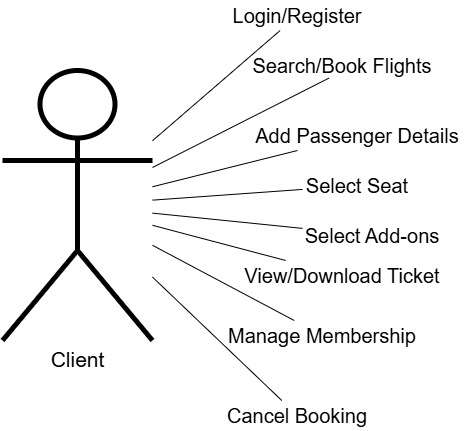

The diagram above was exported from draw.io. Its source (the exported page's mxGraphModel, read from the mxfile embedded in the PNG):
<mxGraphModel dx="1034" dy="572" grid="1" gridSize="10" guides="1" tooltips="1" connect="1" arrows="1" fold="1" page="1" pageScale="1" pageWidth="850" pageHeight="1100" math="0" shadow="0">
  <root>
    <mxCell id="0" />
    <mxCell id="1" parent="0" />
    <mxCell id="4S5bOUzXISLvlq86PeSo-1" parent="1" style="shape=umlActor;verticalLabelPosition=bottom;verticalAlign=top;html=1;outlineConnect=0;strokeWidth=5;" value="&lt;font style=&quot;font-size: 21px;&quot;&gt;Client&lt;/font&gt;" vertex="1">
      <mxGeometry height="270" width="150" x="30" y="150" as="geometry" />
    </mxCell>
    <mxCell id="4S5bOUzXISLvlq86PeSo-3" parent="1" style="rounded=0;whiteSpace=wrap;html=1;opacity=0;" value="&lt;font style=&quot;font-size: 20px;&quot;&gt;Login/Register&lt;/font&gt;" vertex="1">
      <mxGeometry height="30" width="130" x="260" y="80" as="geometry" />
    </mxCell>
    <mxCell id="4S5bOUzXISLvlq86PeSo-4" parent="1" style="rounded=0;whiteSpace=wrap;html=1;opacity=0;" value="&lt;font style=&quot;font-size: 20px;&quot;&gt;Search/Book Flights&lt;/font&gt;" vertex="1">
      <mxGeometry height="30" width="260" x="240" y="130" as="geometry" />
    </mxCell>
    <mxCell id="4S5bOUzXISLvlq86PeSo-5" parent="1" style="rounded=0;whiteSpace=wrap;html=1;opacity=0;" value="&lt;font style=&quot;font-size: 20px;&quot;&gt;Add Passenger Details&lt;/font&gt;" vertex="1">
      <mxGeometry height="30" width="210" x="280" y="200" as="geometry" />
    </mxCell>
    <mxCell id="4S5bOUzXISLvlq86PeSo-6" parent="1" style="rounded=0;whiteSpace=wrap;html=1;opacity=0;" value="&lt;font style=&quot;font-size: 20px;&quot;&gt;Select Add-ons&lt;/font&gt;" vertex="1">
      <mxGeometry height="30" width="140" x="330" y="300" as="geometry" />
    </mxCell>
    <mxCell id="4S5bOUzXISLvlq86PeSo-7" parent="1" style="rounded=0;whiteSpace=wrap;html=1;opacity=0;" value="&lt;font style=&quot;font-size: 20px;&quot;&gt;Manage Membership&lt;/font&gt;" vertex="1">
      <mxGeometry height="30" width="200" x="250" y="400" as="geometry" />
    </mxCell>
    <mxCell id="4S5bOUzXISLvlq86PeSo-8" parent="1" style="rounded=0;whiteSpace=wrap;html=1;opacity=0;" value="&lt;font style=&quot;font-size: 20px;&quot;&gt;View/Download Ticket&lt;/font&gt;" vertex="1">
      <mxGeometry height="30" width="200" x="270" y="340" as="geometry" />
    </mxCell>
    <mxCell id="4S5bOUzXISLvlq86PeSo-9" parent="1" style="rounded=0;whiteSpace=wrap;html=1;opacity=0;" value="&lt;font style=&quot;font-size: 20px;&quot;&gt;Cancel Booking&lt;/font&gt;" vertex="1">
      <mxGeometry height="30" width="150" x="250" y="480" as="geometry" />
    </mxCell>
    <mxCell id="4S5bOUzXISLvlq86PeSo-12" edge="1" parent="1" source="4S5bOUzXISLvlq86PeSo-1" style="endArrow=none;html=1;rounded=0;" target="4S5bOUzXISLvlq86PeSo-3" value="">
      <mxGeometry height="50" relative="1" width="50" as="geometry">
        <mxPoint x="180" y="200" as="sourcePoint" />
        <mxPoint x="230" y="150" as="targetPoint" />
      </mxGeometry>
    </mxCell>
    <mxCell id="4S5bOUzXISLvlq86PeSo-13" edge="1" parent="1" source="4S5bOUzXISLvlq86PeSo-1" style="endArrow=none;html=1;rounded=0;entryX=0.448;entryY=0.92;entryDx=0;entryDy=0;entryPerimeter=0;" target="4S5bOUzXISLvlq86PeSo-4" value="">
      <mxGeometry height="50" relative="1" width="50" as="geometry">
        <mxPoint x="180" y="335" as="sourcePoint" />
        <mxPoint x="250.71067811865476" y="285" as="targetPoint" />
      </mxGeometry>
    </mxCell>
    <mxCell id="4S5bOUzXISLvlq86PeSo-14" edge="1" parent="1" source="4S5bOUzXISLvlq86PeSo-1" style="endArrow=none;html=1;rounded=0;" target="4S5bOUzXISLvlq86PeSo-5" value="">
      <mxGeometry height="50" relative="1" width="50" as="geometry">
        <mxPoint x="240" y="310" as="sourcePoint" />
        <mxPoint x="290" y="260" as="targetPoint" />
      </mxGeometry>
    </mxCell>
    <mxCell id="4S5bOUzXISLvlq86PeSo-15" edge="1" parent="1" source="4S5bOUzXISLvlq86PeSo-1" style="endArrow=none;html=1;rounded=0;" target="4S5bOUzXISLvlq86PeSo-6" value="">
      <mxGeometry height="50" relative="1" width="50" as="geometry">
        <mxPoint x="350" y="360" as="sourcePoint" />
        <mxPoint x="400" y="310" as="targetPoint" />
      </mxGeometry>
    </mxCell>
    <mxCell id="4S5bOUzXISLvlq86PeSo-16" edge="1" parent="1" source="4S5bOUzXISLvlq86PeSo-1" style="endArrow=none;html=1;rounded=0;" target="4S5bOUzXISLvlq86PeSo-8" value="">
      <mxGeometry height="50" relative="1" width="50" as="geometry">
        <mxPoint x="350" y="360" as="sourcePoint" />
        <mxPoint x="400" y="310" as="targetPoint" />
      </mxGeometry>
    </mxCell>
    <mxCell id="4S5bOUzXISLvlq86PeSo-18" edge="1" parent="1" source="4S5bOUzXISLvlq86PeSo-1" style="endArrow=none;html=1;rounded=0;" target="4S5bOUzXISLvlq86PeSo-9" value="">
      <mxGeometry height="50" relative="1" width="50" as="geometry">
        <mxPoint x="260" y="480" as="sourcePoint" />
        <mxPoint x="310" y="430" as="targetPoint" />
      </mxGeometry>
    </mxCell>
    <mxCell id="4S5bOUzXISLvlq86PeSo-19" edge="1" parent="1" source="4S5bOUzXISLvlq86PeSo-7" style="endArrow=none;html=1;rounded=0;" target="4S5bOUzXISLvlq86PeSo-1" value="">
      <mxGeometry height="50" relative="1" width="50" as="geometry">
        <mxPoint x="350" y="360" as="sourcePoint" />
        <mxPoint x="400" y="310" as="targetPoint" />
      </mxGeometry>
    </mxCell>
    <mxCell id="4mq8xeU1xVcydlFmSG5N-1" parent="1" style="rounded=0;whiteSpace=wrap;html=1;opacity=0;" value="&lt;font style=&quot;font-size: 20px;&quot;&gt;Select Seat&lt;/font&gt;" vertex="1">
      <mxGeometry height="30" width="110" x="330" y="250" as="geometry" />
    </mxCell>
    <mxCell id="4mq8xeU1xVcydlFmSG5N-4" edge="1" parent="1" source="4S5bOUzXISLvlq86PeSo-1" style="endArrow=none;html=1;rounded=0;" target="4mq8xeU1xVcydlFmSG5N-1" value="">
      <mxGeometry height="50" relative="1" width="50" as="geometry">
        <Array as="points" />
        <mxPoint x="400" y="320" as="sourcePoint" />
        <mxPoint x="450" y="270" as="targetPoint" />
      </mxGeometry>
    </mxCell>
  </root>
</mxGraphModel>